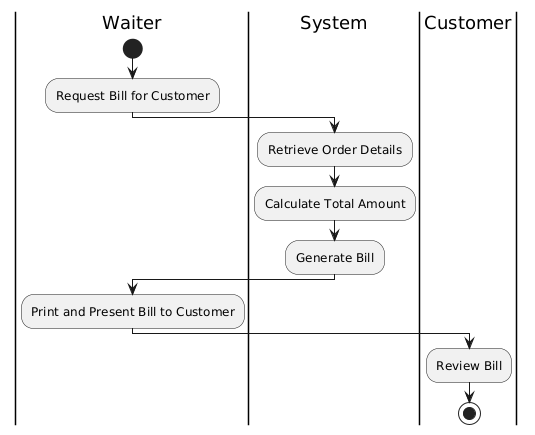

The diagram above was rendered by PlantUML. Its source (embedded in the PNG):
@startuml
|Waiter|
start
:Request Bill for Customer;
|System|
:Retrieve Order Details;
:Calculate Total Amount;
:Generate Bill;
|Waiter|
:Print and Present Bill to Customer;
|Customer|
:Review Bill;
stop
@enduml